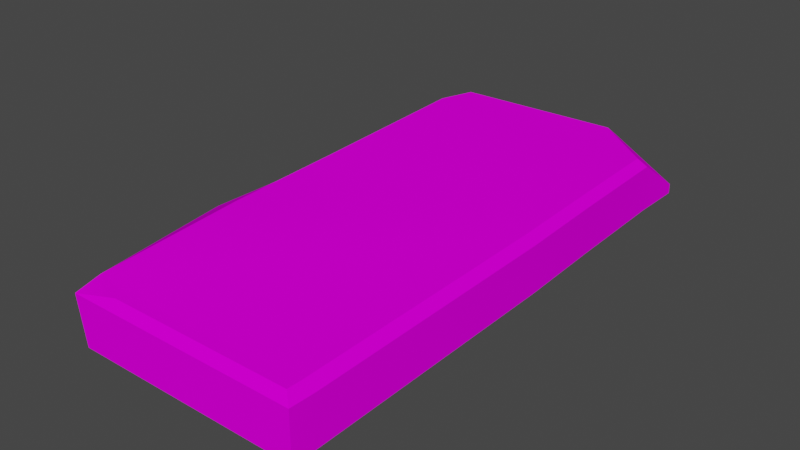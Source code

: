 # Source: groundstone5.blend  (saved by Blender 2.80.75; exported with 4.5.12 LTS)
import bpy
from mathutils import Matrix  # noqa: F401  (used for matrix-valued properties, if any)

bpy.ops.wm.read_factory_settings(use_empty=True)
scene = bpy.context.scene
scene.name = 'Scene'

# ---- collections
col_collection = bpy.data.collections.new('Collection'); scene.collection.children.link(col_collection)

# ---- images (referenced by path relative to the original .blend; pixels are not part of the script)
import os
ASSET_DIR = os.environ.get("B2B_ASSET_DIR", "")  # directory of the original .blend (textures are referenced by path, not embedded)
HERE = os.path.dirname(os.path.abspath(__file__))  # packed textures are extracted next to this script under _unpacked/

def load_image(name, relpath, width, height, colorspace="sRGB"):
    """Load a texture the original file referenced (path relative to the .blend, or extracted next to this script)."""
    p = next((c for c in (os.path.join(HERE, relpath), os.path.join(ASSET_DIR, relpath)) if relpath and os.path.exists(c)), "")
    if p:
        img = bpy.data.images.load(p, check_existing=True)
        img.name = name
    else:  # same state as the original file: an image datablock whose file is absent (Cycles renders it pink)
        img = bpy.data.images.new(name, width, height)
        img.source = "FILE"
        img.filepath = "//" + (relpath or name)
    img.colorspace_settings.name = colorspace
    return img
img_groundstone5_png = load_image('groundstone5.png', 'Texturen/groundstone5.png', 1024, 1024, 'sRGB')

# ---- materials (node trees are filled in below, after node groups)
mat_material_001 = bpy.data.materials.new('Material.001')
mat_material_001.use_transparent_shadow = False

# ---- node groups
ng_auto_smooth = bpy.data.node_groups.new('Auto Smooth', 'GeometryNodeTree')
_s = ng_auto_smooth.interface.new_socket(name='Geometry', in_out='OUTPUT', socket_type='NodeSocketGeometry')
_s = ng_auto_smooth.interface.new_socket(name='Geometry', in_out='INPUT', socket_type='NodeSocketGeometry')
_s = ng_auto_smooth.interface.new_socket(name='Angle', in_out='INPUT', socket_type='NodeSocketFloat')
_s.subtype = 'ANGLE'
_s.min_value = 0.0
_s.max_value = 3.142
ng_auto_smooth.is_modifier = True
_N = ng_auto_smooth.nodes; _L = ng_auto_smooth.links
n0 = _N.new('NodeGroupOutput'); n0.name = 'Group Output'; n0.location = (480, -100)
n1 = _N.new('NodeGroupInput'); n1.name = 'Group Input'; n1.location = (-420, -300)
n2 = _N.new('NodeGroupInput'); n2.name = 'Group Input.001'; n2.location = (-60, -100)
n3 = _N.new('GeometryNodeSetShadeSmooth'); n3.name = 'Set Shade Smooth'; n3.location = (120, -100)
n3.domain = 'EDGE'
n4 = _N.new('GeometryNodeSetShadeSmooth'); n4.name = 'Set Shade Smooth.001'; n4.location = (300, -100)
n5 = _N.new('GeometryNodeInputMeshEdgeAngle'); n5.name = 'Edge Angle'; n5.location = (-420, -220)
n6 = _N.new('GeometryNodeInputEdgeSmooth'); n6.name = 'Is Edge Smooth'; n6.location = (-60, -160)
n7 = _N.new('GeometryNodeInputShadeSmooth'); n7.name = 'Is Face Smooth'; n7.location = (-240, -340)
n8 = _N.new('FunctionNodeBooleanMath'); n8.name = 'Boolean Math'; n8.location = (-60, -220)
n9 = _N.new('FunctionNodeCompare'); n9.name = 'Compare'; n9.location = (-240, -180)
n9.operation = 'LESS_EQUAL'
_L.new(n5.outputs[0], n9.inputs[0])
_L.new(n4.outputs[0], n0.inputs[0])
_L.new(n1.outputs[1], n9.inputs[1])
_L.new(n9.outputs[0], n8.inputs[0])
_L.new(n7.outputs[0], n8.inputs[1])
_L.new(n2.outputs[0], n3.inputs[0])
_L.new(n6.outputs[0], n3.inputs[1])
_L.new(n3.outputs[0], n4.inputs[0])
_L.new(n8.outputs[0], n3.inputs[2])
n0.is_active_output = True

# ---- material node trees
mat_material_001.use_nodes = True; mat_material_001.node_tree.nodes.clear()
_N = mat_material_001.node_tree.nodes; _L = mat_material_001.node_tree.links
n0 = _N.new('ShaderNodeOutputMaterial'); n0.name = 'Material Output'; n0.location = (434, 450)
n1 = _N.new('ShaderNodeNormalMap'); n1.name = 'Normal Map'; n1.location = (-166, -150)
n1.label = 'Normal/Map'
n1.inputs[0].default_value = 0.14
n2 = _N.new('ShaderNodeBsdfPrincipled'); n2.name = 'Principled BSDF'; n2.location = (144, 450)
n2.distribution = 'GGX'
n2.subsurface_method = 'BURLEY'
n2.inputs[2].default_value = 1.0
n2.inputs[3].default_value = 1.45
n2.inputs[13].default_value = 0.0
n2.inputs[27].default_value = (0.0, 0.0, 0.0, 1.0)
n2.inputs[28].default_value = 1.0
n3 = _N.new('ShaderNodeTexImage'); n3.name = 'Image Texture'; n3.location = (-154, 470)
n3.image = img_groundstone5_png
_L.new(n2.outputs[0], n0.inputs[0])
_L.new(n1.outputs[0], n2.inputs[5])
_L.new(n3.outputs[0], n2.inputs[0])
_L.new(n3.outputs[1], n2.inputs[4])
n0.is_active_output = True

# ---- world
world_world = bpy.data.worlds.new('World'); scene.world = world_world
world_world.use_nodes = True; world_world.node_tree.nodes.clear()
_N = world_world.node_tree.nodes; _L = world_world.node_tree.links
n0 = _N.new('ShaderNodeOutputWorld'); n0.name = 'World Output'; n0.location = (300, 300)
n1 = _N.new('ShaderNodeBackground'); n1.name = 'Background'; n1.location = (10, 300)
n1.inputs[0].default_value = (0.05088, 0.05088, 0.05088, 1.0)
_L.new(n1.outputs[0], n0.inputs[0])
n0.is_active_output = True
world_world.color = (0.05088, 0.05088, 0.05088)
world_world.use_sun_shadow = False
world_world.sun_shadow_jitter_overblur = 0.0

# ---- meshes
me_cube_001 = bpy.data.meshes.new('Cube.001')
me_cube_001.from_pydata([(0.6816, 1.472, 0.1793), (-0.7839, -1.528, 0.1793), (0.5709, 0.1026, 0.153), (-0.7416, 1.472, 0.1793), (-0.759, 0.5586, 0.1753), (0.4432, -1.528, 0.1793), (0.6167, -0.5744, 0.1793), (0.686, 1.2, 0.1793), (-0.7378, 1.2, 0.1793), (-0.7408, -1.492, -0.1244), (-0.7839, -1.528, -0.07792), (0.5399, 0.1142, -0.1506), (0.5829, 0.1014, -0.1041), (-0.777, 0.05923, -0.08185), (-0.7316, 0.03688, -0.1283), (-0.7776, 0.07662, 0.1753), (-0.7575, 0.5586, -0.08178), (-0.7141, 0.546, -0.1283), (0.4842, -1.528, -0.07793), (0.6483, -0.5775, -0.07789), (0.548, -0.5478, -0.1244), (0.686, 1.2, -0.07782), (0.6844, 1.296, 0.1793), (0.251, -1.492, -0.1244), (0.4648, -1.404, -0.1244), (0.6416, 1.2, -0.1244), (0.6842, 1.307, -0.07782), (0.5757, 1.395, -0.1244), (0.6092, 1.472, -0.07783), (0.6816, 1.472, -0.02881), (0.5754, 1.472, 0.1793), (0.2432, -1.528, 0.1793), (0.2652, -1.528, -0.07792), (-0.7891, -1.394, -0.07792), (-0.7435, -1.42, -0.1244), (-0.7889, -1.399, 0.1793), (0.5054, -1.405, -0.07792), (0.4646, -1.41, 0.1793), (-0.693, 1.15, -0.1247), (-0.737, 1.182, -0.07794), (-0.7413, 1.472, 0.1243), (-0.3544, 1.426, -0.1244), (-0.3802, 1.472, -0.07783), (-0.3878, 1.472, 0.1793)], [], [(12, 2, 6, 19), (38, 25, 11, 17), (21, 7, 2, 12), (19, 6, 37, 36), (18, 5, 31, 32), (10, 1, 35, 33), (17, 11, 20, 14), (14, 34, 33, 13), (20, 11, 12, 19), (38, 17, 16, 39), (17, 14, 13, 16), (18, 23, 24), (11, 25, 21, 12), (29, 0, 22, 26), (15, 4, 16, 13), (36, 18, 24), (34, 24, 23, 9), (9, 23, 32, 10), (40, 3, 43, 42), (27, 26, 25), (25, 26, 21), (41, 27, 25, 38), (28, 30, 0, 29), (28, 29, 26, 27), (32, 31, 1, 10), (32, 23, 18), (14, 20, 24, 34), (26, 22, 7, 21), (33, 34, 9, 10), (33, 35, 15, 13), (19, 36, 24, 20), (36, 37, 5, 18), (27, 41, 42, 28), (4, 8, 39, 16), (8, 3, 40, 39), (42, 43, 30, 28), (39, 40, 42), (41, 38, 39, 42)])
me_cube_001.polygons.foreach_set('use_smooth', [True] * 38)
_uv = me_cube_001.uv_layers.new(name='UVMap')
_uv.uv.foreach_set('vector', [0.3466, 0.4601, 0.423, 0.4609, 0.4242, 0.6642, 0.3495, 0.6583, 0.1197, 0.1644, 0.3359, 0.1517, 0.3311, 0.4562, 0.09885, 0.3271, 0.3511, 0.1502, 0.4242, 0.1389, 0.423, 0.4609, 0.3466, 0.4601, 0.3495, 0.6583, 0.4242, 0.6642, 0.388, 0.908, 0.3153, 0.8909, 0.3064, 0.9259, 0.2981, 0.9999, 0.2612, 0.9994, 0.2658, 0.9273, 0.08495, 0.9175, 0.008481, 0.9243, 0.005128, 0.8862, 0.07957, 0.8785, 0.09885, 0.3271, 0.3311, 0.4562, 0.3272, 0.6485, 0.09075, 0.473, 0.09075, 0.473, 0.09573, 0.8845, 0.07957, 0.8785, 0.07511, 0.4663, 0.3272, 0.6485, 0.3311, 0.4562, 0.3466, 0.4601, 0.3495, 0.6583, 0.1197, 0.1644, 0.09885, 0.3271, 0.08365, 0.3222, 0.1068, 0.1531, 0.09885, 0.3271, 0.09075, 0.473, 0.07511, 0.4663, 0.08365, 0.3222, 0.3064, 0.9259, 0.2632, 0.9107, 0.3004, 0.8883, 0.3311, 0.4562, 0.3359, 0.1517, 0.3511, 0.1502, 0.3466, 0.4601, 0.345, 0.07118, 0.4078, 0.05719, 0.4196, 0.1102, 0.3466, 0.1208, 6.512e-05, 0.459, 0.008384, 0.3144, 0.08365, 0.3222, 0.07511, 0.4663, 0.3153, 0.8909, 0.3064, 0.9259, 0.3004, 0.8883, 0.09573, 0.8845, 0.3004, 0.8883, 0.2632, 0.9107, 0.09716, 0.9031, 0.09716, 0.9031, 0.2632, 0.9107, 0.2658, 0.9273, 0.08495, 0.9175, 0.0867, 0.05151, 0.08089, 0.03471, 0.1503, 0.01096, 0.1693, 0.0809, 0.3219, 0.102, 0.3466, 0.1208, 0.3359, 0.1517, 0.3359, 0.1517, 0.3466, 0.1208, 0.3511, 0.1502, 0.1756, 0.09777, 0.3219, 0.102, 0.3359, 0.1517, 0.1197, 0.1644, 0.327, 0.07881, 0.3388, 6.512e-05, 0.3604, 0.005095, 0.345, 0.07118, 0.327, 0.07881, 0.345, 0.07118, 0.3466, 0.1208, 0.3219, 0.102, 0.2658, 0.9273, 0.2612, 0.9994, 0.08057, 0.9881, 0.08495, 0.9175, 0.2658, 0.9273, 0.2632, 0.9107, 0.3064, 0.9259, 0.09075, 0.473, 0.3272, 0.6485, 0.3004, 0.8883, 0.09573, 0.8845, 0.3466, 0.1208, 0.4196, 0.1102, 0.4242, 0.1389, 0.3511, 0.1502, 0.07957, 0.8785, 0.09573, 0.8845, 0.09716, 0.9031, 0.08495, 0.9175, 0.07957, 0.8785, 0.005128, 0.8862, 6.512e-05, 0.459, 0.07511, 0.4663, 0.3495, 0.6583, 0.3153, 0.8909, 0.3004, 0.8883, 0.3272, 0.6485, 0.3153, 0.8909, 0.388, 0.908, 0.3809, 0.9422, 0.3064, 0.9259, 0.3219, 0.102, 0.1756, 0.09777, 0.1693, 0.0809, 0.327, 0.07881, 0.008384, 0.3144, 0.03847, 0.1256, 0.1068, 0.1531, 0.08365, 0.3222, 0.03847, 0.1256, 0.07042, 0.04505, 0.0867, 0.05151, 0.1068, 0.1531, 0.1693, 0.0809, 0.1503, 0.01096, 0.3388, 6.512e-05, 0.327, 0.07881, 0.1068, 0.1531, 0.0867, 0.05151, 0.1693, 0.0809, 0.1756, 0.09777, 0.1197, 0.1644, 0.1068, 0.1531, 0.1693, 0.0809])
me_cube_001.materials.append(mat_material_001)
me_cube_001.use_remesh_preserve_volume = False
me_cube_001.use_remesh_preserve_attributes = False
me_cube_001.use_mirror_vertex_groups = False
me_cube_001.update()

# ---- objects
ob_cube = bpy.data.objects.new('Cube', me_cube_001)

# ---- transforms, parenting, visibility, modifiers, constraints
ob_cube.location = (0.0, -2.98e-08, -1.192e-07)
ob_cube.rotation_euler = (-1.629e-07, -3.142, 1.086e-21)
ob_cube.color = (0.8, 0.8, 0.8, 1.0)
ob_cube.lineart.crease_threshold = 0.0
_m = ob_cube.modifiers.new('Auto Smooth', 'NODES')
_m.node_group = ng_auto_smooth
_gi = [s.identifier for s in ng_auto_smooth.interface.items_tree if s.item_type == 'SOCKET' and s.in_out == 'INPUT']
_m[_gi[1]] = 0.5236  # Angle

# ---- collection membership
col_collection.objects.link(ob_cube)

# ---- scene / render settings (as saved in the file)
scene.frame_start = 1; scene.frame_end = 250; scene.frame_set(1)
scene.render.engine = 'BLENDER_EEVEE_NEXT'
scene.cycles.use_denoising = False
scene.cycles.samples = 128
scene.cycles.sampling_pattern = 'TABULATED_SOBOL'
scene.cycles.use_adaptive_sampling = False
scene.cycles.use_light_tree = False
scene.view_settings.view_transform = 'Filmic'
bpy.context.view_layer.update()

# ---- added for rendering (the .blend has no active camera and no usable light): camera, sun
cam_auto = bpy.data.cameras.new('AutoCamera')
cam_auto.lens = 50.0
cam_auto.sensor_width = 36.0
cam_auto.clip_end = 1000.0
ob_auto_camera = bpy.data.objects.new('AutoCamera', cam_auto)
scene.collection.objects.link(ob_auto_camera)
ob_auto_camera.location = (3.15936, -3.75703, 2.47192)
ob_auto_camera.rotation_euler = (1.09748, -7.21219e-08, 0.694738)
scene.camera = ob_auto_camera
light_auto_sun = bpy.data.lights.new('AutoSun', 'SUN')
light_auto_sun.energy = 3.0
light_auto_sun.angle = 0.0523599
ob_auto_sun = bpy.data.objects.new('AutoSun', light_auto_sun)
scene.collection.objects.link(ob_auto_sun)
ob_auto_sun.rotation_euler = (0.872665, 0.174533, 0.523599)
bpy.context.view_layer.update()
